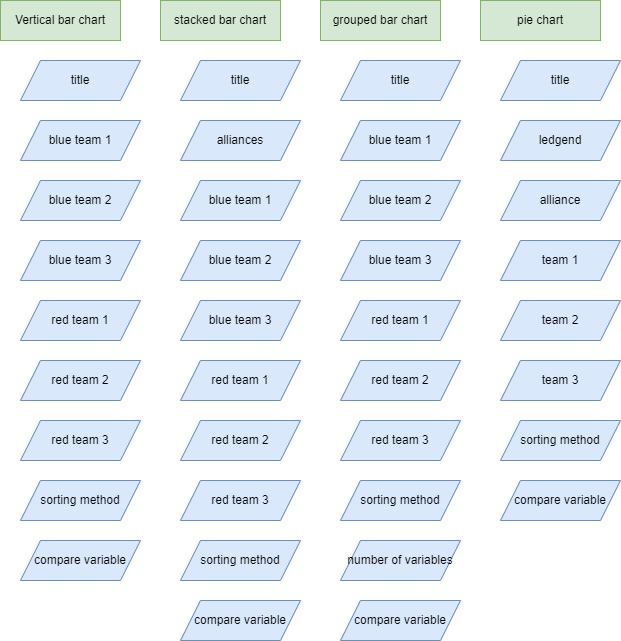

The diagram above was exported from draw.io. Its source (the exported page's mxGraphModel, read from the mxfile embedded in the PNG):
<mxGraphModel dx="1434" dy="758" grid="1" gridSize="10" guides="1" tooltips="1" connect="1" arrows="1" fold="1" page="1" pageScale="1" pageWidth="850" pageHeight="1100" math="0" shadow="0">
  <root>
    <mxCell id="0" />
    <mxCell id="1" parent="0" />
    <mxCell id="vusmgKgpVoc_YPr3GH1d-1" value="Vertical bar chart" style="rounded=0;whiteSpace=wrap;html=1;fillColor=#d5e8d4;strokeColor=#82b366;" parent="1" vertex="1">
      <mxGeometry x="40" width="120" height="40" as="geometry" />
    </mxCell>
    <mxCell id="vusmgKgpVoc_YPr3GH1d-2" value="title" style="shape=parallelogram;perimeter=parallelogramPerimeter;whiteSpace=wrap;html=1;fixedSize=1;fillColor=#dae8fc;strokeColor=#6c8ebf;" parent="1" vertex="1">
      <mxGeometry x="60" y="60" width="120" height="40" as="geometry" />
    </mxCell>
    <mxCell id="vusmgKgpVoc_YPr3GH1d-3" value="blue team 1" style="shape=parallelogram;perimeter=parallelogramPerimeter;whiteSpace=wrap;html=1;fixedSize=1;fillColor=#dae8fc;strokeColor=#6c8ebf;" parent="1" vertex="1">
      <mxGeometry x="60" y="120" width="120" height="40" as="geometry" />
    </mxCell>
    <mxCell id="vusmgKgpVoc_YPr3GH1d-4" value="blue&amp;nbsp;team 2" style="shape=parallelogram;perimeter=parallelogramPerimeter;whiteSpace=wrap;html=1;fixedSize=1;fillColor=#dae8fc;strokeColor=#6c8ebf;" parent="1" vertex="1">
      <mxGeometry x="60" y="180" width="120" height="40" as="geometry" />
    </mxCell>
    <mxCell id="vusmgKgpVoc_YPr3GH1d-5" value="blue&amp;nbsp;team 3" style="shape=parallelogram;perimeter=parallelogramPerimeter;whiteSpace=wrap;html=1;fixedSize=1;fillColor=#dae8fc;strokeColor=#6c8ebf;" parent="1" vertex="1">
      <mxGeometry x="60" y="240" width="120" height="40" as="geometry" />
    </mxCell>
    <mxCell id="vusmgKgpVoc_YPr3GH1d-6" value="red team 1" style="shape=parallelogram;perimeter=parallelogramPerimeter;whiteSpace=wrap;html=1;fixedSize=1;fillColor=#dae8fc;strokeColor=#6c8ebf;" parent="1" vertex="1">
      <mxGeometry x="60" y="300" width="120" height="40" as="geometry" />
    </mxCell>
    <mxCell id="vusmgKgpVoc_YPr3GH1d-7" value="red&amp;nbsp;team 2" style="shape=parallelogram;perimeter=parallelogramPerimeter;whiteSpace=wrap;html=1;fixedSize=1;fillColor=#dae8fc;strokeColor=#6c8ebf;" parent="1" vertex="1">
      <mxGeometry x="60" y="360" width="120" height="40" as="geometry" />
    </mxCell>
    <mxCell id="vusmgKgpVoc_YPr3GH1d-8" value="red&amp;nbsp;team 3" style="shape=parallelogram;perimeter=parallelogramPerimeter;whiteSpace=wrap;html=1;fixedSize=1;fillColor=#dae8fc;strokeColor=#6c8ebf;" parent="1" vertex="1">
      <mxGeometry x="60" y="420" width="120" height="40" as="geometry" />
    </mxCell>
    <mxCell id="vusmgKgpVoc_YPr3GH1d-9" value="sorting method" style="shape=parallelogram;perimeter=parallelogramPerimeter;whiteSpace=wrap;html=1;fixedSize=1;fillColor=#dae8fc;strokeColor=#6c8ebf;" parent="1" vertex="1">
      <mxGeometry x="60" y="480" width="120" height="40" as="geometry" />
    </mxCell>
    <mxCell id="vusmgKgpVoc_YPr3GH1d-10" value="compare variable" style="shape=parallelogram;perimeter=parallelogramPerimeter;whiteSpace=wrap;html=1;fixedSize=1;fillColor=#dae8fc;strokeColor=#6c8ebf;" parent="1" vertex="1">
      <mxGeometry x="60" y="540" width="120" height="40" as="geometry" />
    </mxCell>
    <mxCell id="vusmgKgpVoc_YPr3GH1d-21" value="stacked bar chart" style="rounded=0;whiteSpace=wrap;html=1;fillColor=#d5e8d4;strokeColor=#82b366;" parent="1" vertex="1">
      <mxGeometry x="200" width="120" height="40" as="geometry" />
    </mxCell>
    <mxCell id="vusmgKgpVoc_YPr3GH1d-22" value="title" style="shape=parallelogram;perimeter=parallelogramPerimeter;whiteSpace=wrap;html=1;fixedSize=1;fillColor=#dae8fc;strokeColor=#6c8ebf;" parent="1" vertex="1">
      <mxGeometry x="220" y="60" width="120" height="40" as="geometry" />
    </mxCell>
    <mxCell id="vusmgKgpVoc_YPr3GH1d-23" value="blue team 1" style="shape=parallelogram;perimeter=parallelogramPerimeter;whiteSpace=wrap;html=1;fixedSize=1;fillColor=#dae8fc;strokeColor=#6c8ebf;" parent="1" vertex="1">
      <mxGeometry x="220" y="180" width="120" height="40" as="geometry" />
    </mxCell>
    <mxCell id="vusmgKgpVoc_YPr3GH1d-24" value="blue&amp;nbsp;team 2" style="shape=parallelogram;perimeter=parallelogramPerimeter;whiteSpace=wrap;html=1;fixedSize=1;fillColor=#dae8fc;strokeColor=#6c8ebf;" parent="1" vertex="1">
      <mxGeometry x="220" y="240" width="120" height="40" as="geometry" />
    </mxCell>
    <mxCell id="vusmgKgpVoc_YPr3GH1d-25" value="blue&amp;nbsp;team 3" style="shape=parallelogram;perimeter=parallelogramPerimeter;whiteSpace=wrap;html=1;fixedSize=1;fillColor=#dae8fc;strokeColor=#6c8ebf;" parent="1" vertex="1">
      <mxGeometry x="220" y="300" width="120" height="40" as="geometry" />
    </mxCell>
    <mxCell id="vusmgKgpVoc_YPr3GH1d-26" value="red team 1" style="shape=parallelogram;perimeter=parallelogramPerimeter;whiteSpace=wrap;html=1;fixedSize=1;fillColor=#dae8fc;strokeColor=#6c8ebf;" parent="1" vertex="1">
      <mxGeometry x="220" y="360" width="120" height="40" as="geometry" />
    </mxCell>
    <mxCell id="vusmgKgpVoc_YPr3GH1d-27" value="red&amp;nbsp;team 2" style="shape=parallelogram;perimeter=parallelogramPerimeter;whiteSpace=wrap;html=1;fixedSize=1;fillColor=#dae8fc;strokeColor=#6c8ebf;" parent="1" vertex="1">
      <mxGeometry x="220" y="420" width="120" height="40" as="geometry" />
    </mxCell>
    <mxCell id="vusmgKgpVoc_YPr3GH1d-28" value="red&amp;nbsp;team 3" style="shape=parallelogram;perimeter=parallelogramPerimeter;whiteSpace=wrap;html=1;fixedSize=1;fillColor=#dae8fc;strokeColor=#6c8ebf;" parent="1" vertex="1">
      <mxGeometry x="220" y="480" width="120" height="40" as="geometry" />
    </mxCell>
    <mxCell id="vusmgKgpVoc_YPr3GH1d-29" value="sorting method" style="shape=parallelogram;perimeter=parallelogramPerimeter;whiteSpace=wrap;html=1;fixedSize=1;fillColor=#dae8fc;strokeColor=#6c8ebf;" parent="1" vertex="1">
      <mxGeometry x="220" y="540" width="120" height="40" as="geometry" />
    </mxCell>
    <mxCell id="vusmgKgpVoc_YPr3GH1d-30" value="compare variable" style="shape=parallelogram;perimeter=parallelogramPerimeter;whiteSpace=wrap;html=1;fixedSize=1;fillColor=#dae8fc;strokeColor=#6c8ebf;" parent="1" vertex="1">
      <mxGeometry x="220" y="600" width="120" height="40" as="geometry" />
    </mxCell>
    <mxCell id="vusmgKgpVoc_YPr3GH1d-31" value="alliances" style="shape=parallelogram;perimeter=parallelogramPerimeter;whiteSpace=wrap;html=1;fixedSize=1;fillColor=#dae8fc;strokeColor=#6c8ebf;" parent="1" vertex="1">
      <mxGeometry x="220" y="120" width="120" height="40" as="geometry" />
    </mxCell>
    <mxCell id="vusmgKgpVoc_YPr3GH1d-42" value="grouped bar chart" style="rounded=0;whiteSpace=wrap;html=1;fillColor=#d5e8d4;strokeColor=#82b366;" parent="1" vertex="1">
      <mxGeometry x="360" width="120" height="40" as="geometry" />
    </mxCell>
    <mxCell id="vusmgKgpVoc_YPr3GH1d-43" value="title" style="shape=parallelogram;perimeter=parallelogramPerimeter;whiteSpace=wrap;html=1;fixedSize=1;fillColor=#dae8fc;strokeColor=#6c8ebf;" parent="1" vertex="1">
      <mxGeometry x="380" y="60" width="120" height="40" as="geometry" />
    </mxCell>
    <mxCell id="vusmgKgpVoc_YPr3GH1d-44" value="blue team 1" style="shape=parallelogram;perimeter=parallelogramPerimeter;whiteSpace=wrap;html=1;fixedSize=1;fillColor=#dae8fc;strokeColor=#6c8ebf;" parent="1" vertex="1">
      <mxGeometry x="380" y="120" width="120" height="40" as="geometry" />
    </mxCell>
    <mxCell id="vusmgKgpVoc_YPr3GH1d-45" value="blue&amp;nbsp;team 2" style="shape=parallelogram;perimeter=parallelogramPerimeter;whiteSpace=wrap;html=1;fixedSize=1;fillColor=#dae8fc;strokeColor=#6c8ebf;" parent="1" vertex="1">
      <mxGeometry x="380" y="180" width="120" height="40" as="geometry" />
    </mxCell>
    <mxCell id="vusmgKgpVoc_YPr3GH1d-46" value="blue&amp;nbsp;team 3" style="shape=parallelogram;perimeter=parallelogramPerimeter;whiteSpace=wrap;html=1;fixedSize=1;fillColor=#dae8fc;strokeColor=#6c8ebf;" parent="1" vertex="1">
      <mxGeometry x="380" y="240" width="120" height="40" as="geometry" />
    </mxCell>
    <mxCell id="vusmgKgpVoc_YPr3GH1d-47" value="red team 1" style="shape=parallelogram;perimeter=parallelogramPerimeter;whiteSpace=wrap;html=1;fixedSize=1;fillColor=#dae8fc;strokeColor=#6c8ebf;" parent="1" vertex="1">
      <mxGeometry x="380" y="300" width="120" height="40" as="geometry" />
    </mxCell>
    <mxCell id="vusmgKgpVoc_YPr3GH1d-48" value="red&amp;nbsp;team 2" style="shape=parallelogram;perimeter=parallelogramPerimeter;whiteSpace=wrap;html=1;fixedSize=1;fillColor=#dae8fc;strokeColor=#6c8ebf;" parent="1" vertex="1">
      <mxGeometry x="380" y="360" width="120" height="40" as="geometry" />
    </mxCell>
    <mxCell id="vusmgKgpVoc_YPr3GH1d-49" value="red&amp;nbsp;team 3" style="shape=parallelogram;perimeter=parallelogramPerimeter;whiteSpace=wrap;html=1;fixedSize=1;fillColor=#dae8fc;strokeColor=#6c8ebf;" parent="1" vertex="1">
      <mxGeometry x="380" y="420" width="120" height="40" as="geometry" />
    </mxCell>
    <mxCell id="vusmgKgpVoc_YPr3GH1d-50" value="sorting method" style="shape=parallelogram;perimeter=parallelogramPerimeter;whiteSpace=wrap;html=1;fixedSize=1;fillColor=#dae8fc;strokeColor=#6c8ebf;" parent="1" vertex="1">
      <mxGeometry x="380" y="480" width="120" height="40" as="geometry" />
    </mxCell>
    <mxCell id="vusmgKgpVoc_YPr3GH1d-51" value="compare variable" style="shape=parallelogram;perimeter=parallelogramPerimeter;whiteSpace=wrap;html=1;fixedSize=1;fillColor=#dae8fc;strokeColor=#6c8ebf;" parent="1" vertex="1">
      <mxGeometry x="380" y="600" width="120" height="40" as="geometry" />
    </mxCell>
    <mxCell id="vusmgKgpVoc_YPr3GH1d-53" value="number of variables" style="shape=parallelogram;perimeter=parallelogramPerimeter;whiteSpace=wrap;html=1;fixedSize=1;fillColor=#dae8fc;strokeColor=#6c8ebf;" parent="1" vertex="1">
      <mxGeometry x="380" y="540" width="120" height="40" as="geometry" />
    </mxCell>
    <mxCell id="vusmgKgpVoc_YPr3GH1d-54" value="pie chart" style="rounded=0;whiteSpace=wrap;html=1;fillColor=#d5e8d4;strokeColor=#82b366;" parent="1" vertex="1">
      <mxGeometry x="520" width="120" height="40" as="geometry" />
    </mxCell>
    <mxCell id="vusmgKgpVoc_YPr3GH1d-55" value="title" style="shape=parallelogram;perimeter=parallelogramPerimeter;whiteSpace=wrap;html=1;fixedSize=1;fillColor=#dae8fc;strokeColor=#6c8ebf;" parent="1" vertex="1">
      <mxGeometry x="540" y="60" width="120" height="40" as="geometry" />
    </mxCell>
    <mxCell id="vusmgKgpVoc_YPr3GH1d-56" value="team 1" style="shape=parallelogram;perimeter=parallelogramPerimeter;whiteSpace=wrap;html=1;fixedSize=1;fillColor=#dae8fc;strokeColor=#6c8ebf;" parent="1" vertex="1">
      <mxGeometry x="540" y="240" width="120" height="40" as="geometry" />
    </mxCell>
    <mxCell id="vusmgKgpVoc_YPr3GH1d-57" value="team 2" style="shape=parallelogram;perimeter=parallelogramPerimeter;whiteSpace=wrap;html=1;fixedSize=1;fillColor=#dae8fc;strokeColor=#6c8ebf;" parent="1" vertex="1">
      <mxGeometry x="540" y="300" width="120" height="40" as="geometry" />
    </mxCell>
    <mxCell id="vusmgKgpVoc_YPr3GH1d-58" value="team 3" style="shape=parallelogram;perimeter=parallelogramPerimeter;whiteSpace=wrap;html=1;fixedSize=1;fillColor=#dae8fc;strokeColor=#6c8ebf;" parent="1" vertex="1">
      <mxGeometry x="540" y="360" width="120" height="40" as="geometry" />
    </mxCell>
    <mxCell id="vusmgKgpVoc_YPr3GH1d-62" value="sorting method" style="shape=parallelogram;perimeter=parallelogramPerimeter;whiteSpace=wrap;html=1;fixedSize=1;fillColor=#dae8fc;strokeColor=#6c8ebf;" parent="1" vertex="1">
      <mxGeometry x="540" y="420" width="120" height="40" as="geometry" />
    </mxCell>
    <mxCell id="vusmgKgpVoc_YPr3GH1d-63" value="compare variable" style="shape=parallelogram;perimeter=parallelogramPerimeter;whiteSpace=wrap;html=1;fixedSize=1;fillColor=#dae8fc;strokeColor=#6c8ebf;" parent="1" vertex="1">
      <mxGeometry x="540" y="480" width="120" height="40" as="geometry" />
    </mxCell>
    <mxCell id="vusmgKgpVoc_YPr3GH1d-64" value="ledgend" style="shape=parallelogram;perimeter=parallelogramPerimeter;whiteSpace=wrap;html=1;fixedSize=1;fillColor=#dae8fc;strokeColor=#6c8ebf;" parent="1" vertex="1">
      <mxGeometry x="540" y="120" width="120" height="40" as="geometry" />
    </mxCell>
    <mxCell id="vusmgKgpVoc_YPr3GH1d-65" value="alliance" style="shape=parallelogram;perimeter=parallelogramPerimeter;whiteSpace=wrap;html=1;fixedSize=1;fillColor=#dae8fc;strokeColor=#6c8ebf;" parent="1" vertex="1">
      <mxGeometry x="540" y="180" width="120" height="40" as="geometry" />
    </mxCell>
  </root>
</mxGraphModel>